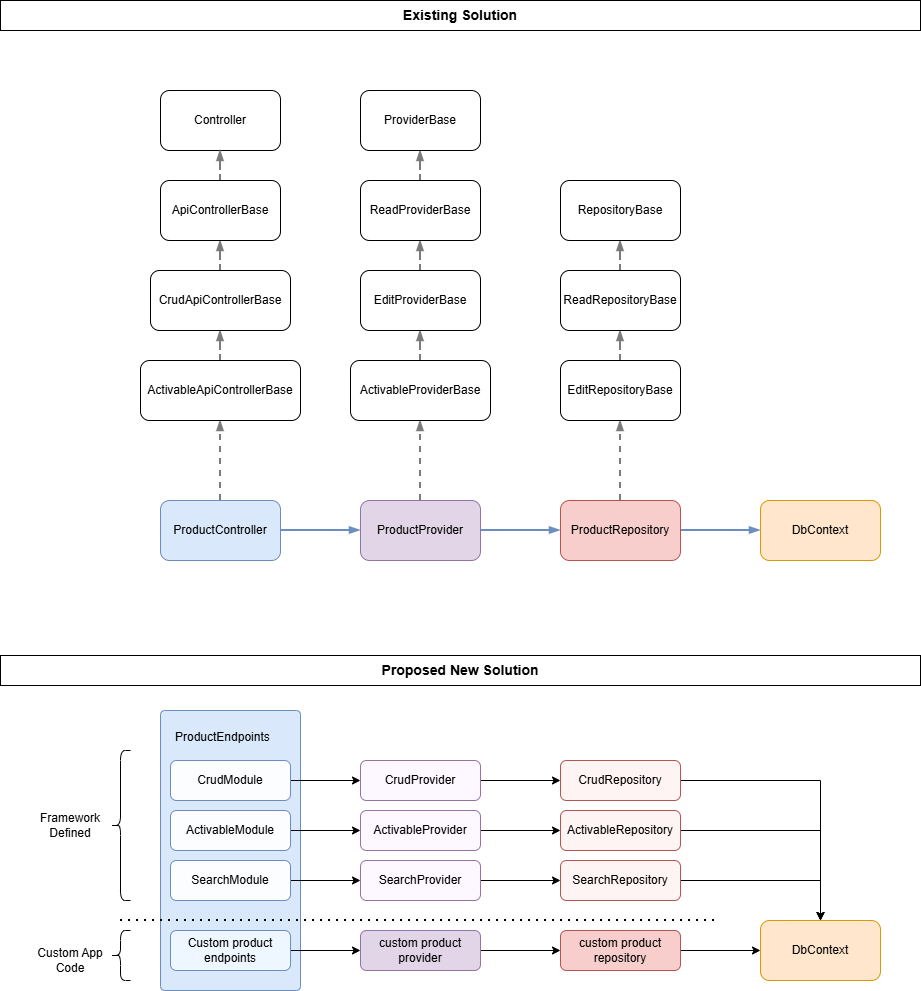

The diagram above was exported from draw.io. Its source (the exported page's mxGraphModel, read from the mxfile embedded in the PNG):
<mxGraphModel dx="1554" dy="2014" grid="1" gridSize="10" guides="1" tooltips="1" connect="1" arrows="1" fold="1" page="1" pageScale="1" pageWidth="850" pageHeight="1100" background="#ffffff" math="0" shadow="0">
  <root>
    <mxCell id="0" />
    <mxCell id="1" parent="0" />
    <mxCell id="ntgko8JHVxiSIv6t0DXX-14" edge="1" parent="1" source="ntgko8JHVxiSIv6t0DXX-1" style="edgeStyle=orthogonalEdgeStyle;rounded=0;orthogonalLoop=1;jettySize=auto;html=1;dashed=1;strokeWidth=2;endArrow=blockThin;endFill=1;strokeColor=#7B7B7B;" target="ntgko8JHVxiSIv6t0DXX-13" value="">
      <mxGeometry relative="1" as="geometry" />
    </mxCell>
    <mxCell id="ntgko8JHVxiSIv6t0DXX-28" edge="1" parent="1" source="ntgko8JHVxiSIv6t0DXX-1" style="edgeStyle=orthogonalEdgeStyle;rounded=0;orthogonalLoop=1;jettySize=auto;html=1;entryX=0;entryY=0.5;entryDx=0;entryDy=0;fillColor=#dae8fc;strokeColor=#6c8ebf;strokeWidth=2;endArrow=blockThin;endFill=1;" target="ntgko8JHVxiSIv6t0DXX-3">
      <mxGeometry relative="1" as="geometry" />
    </mxCell>
    <mxCell id="ntgko8JHVxiSIv6t0DXX-1" parent="1" style="rounded=1;whiteSpace=wrap;html=1;fillColor=#e1d5e7;strokeColor=#9673a6;" value="ProductProvider" vertex="1">
      <mxGeometry height="60" width="120" x="440" y="380" as="geometry" />
    </mxCell>
    <mxCell id="ntgko8JHVxiSIv6t0DXX-6" edge="1" parent="1" source="ntgko8JHVxiSIv6t0DXX-2" style="edgeStyle=orthogonalEdgeStyle;rounded=0;orthogonalLoop=1;jettySize=auto;html=1;dashed=1;strokeWidth=2;endArrow=blockThin;endFill=1;strokeColor=#7B7B7B;" target="ntgko8JHVxiSIv6t0DXX-5" value="">
      <mxGeometry relative="1" as="geometry" />
    </mxCell>
    <mxCell id="ntgko8JHVxiSIv6t0DXX-27" edge="1" parent="1" source="ntgko8JHVxiSIv6t0DXX-2" style="edgeStyle=orthogonalEdgeStyle;rounded=0;orthogonalLoop=1;jettySize=auto;html=1;fillColor=#dae8fc;strokeColor=#6c8ebf;strokeWidth=2;endArrow=blockThin;endFill=1;" target="ntgko8JHVxiSIv6t0DXX-1">
      <mxGeometry relative="1" as="geometry" />
    </mxCell>
    <mxCell id="ntgko8JHVxiSIv6t0DXX-2" parent="1" style="rounded=1;whiteSpace=wrap;html=1;fillColor=#dae8fc;strokeColor=#6c8ebf;" value="ProductController" vertex="1">
      <mxGeometry height="60" width="120" x="240" y="380" as="geometry" />
    </mxCell>
    <mxCell id="ntgko8JHVxiSIv6t0DXX-22" edge="1" parent="1" source="ntgko8JHVxiSIv6t0DXX-3" style="edgeStyle=orthogonalEdgeStyle;rounded=0;orthogonalLoop=1;jettySize=auto;html=1;dashed=1;strokeWidth=2;endArrow=blockThin;endFill=1;strokeColor=#7B7B7B;" target="ntgko8JHVxiSIv6t0DXX-21" value="">
      <mxGeometry relative="1" as="geometry" />
    </mxCell>
    <mxCell id="ntgko8JHVxiSIv6t0DXX-29" edge="1" parent="1" source="ntgko8JHVxiSIv6t0DXX-3" style="edgeStyle=orthogonalEdgeStyle;rounded=0;orthogonalLoop=1;jettySize=auto;html=1;fillColor=#dae8fc;strokeColor=#6c8ebf;strokeWidth=2;endArrow=blockThin;endFill=1;" target="ntgko8JHVxiSIv6t0DXX-4">
      <mxGeometry relative="1" as="geometry" />
    </mxCell>
    <mxCell id="ntgko8JHVxiSIv6t0DXX-3" parent="1" style="rounded=1;whiteSpace=wrap;html=1;fillColor=#f8cecc;strokeColor=#b85450;" value="ProductRepository" vertex="1">
      <mxGeometry height="60" width="120" x="640" y="380" as="geometry" />
    </mxCell>
    <mxCell id="ntgko8JHVxiSIv6t0DXX-4" parent="1" style="rounded=1;whiteSpace=wrap;html=1;fillColor=#ffe6cc;strokeColor=#d79b00;" value="DbContext" vertex="1">
      <mxGeometry height="60" width="120" x="840" y="380" as="geometry" />
    </mxCell>
    <mxCell id="ntgko8JHVxiSIv6t0DXX-8" edge="1" parent="1" source="ntgko8JHVxiSIv6t0DXX-5" style="edgeStyle=orthogonalEdgeStyle;rounded=0;orthogonalLoop=1;jettySize=auto;html=1;dashed=1;strokeWidth=2;endArrow=blockThin;endFill=1;strokeColor=#7B7B7B;" target="ntgko8JHVxiSIv6t0DXX-7" value="">
      <mxGeometry relative="1" as="geometry" />
    </mxCell>
    <mxCell id="ntgko8JHVxiSIv6t0DXX-5" parent="1" style="whiteSpace=wrap;html=1;rounded=1;" value="ActivableApiControllerBase" vertex="1">
      <mxGeometry height="60" width="160" x="220" y="240" as="geometry" />
    </mxCell>
    <mxCell id="ntgko8JHVxiSIv6t0DXX-10" edge="1" parent="1" source="ntgko8JHVxiSIv6t0DXX-7" style="edgeStyle=orthogonalEdgeStyle;rounded=0;orthogonalLoop=1;jettySize=auto;html=1;dashed=1;strokeWidth=2;endArrow=blockThin;endFill=1;strokeColor=#7B7B7B;" target="ntgko8JHVxiSIv6t0DXX-9" value="">
      <mxGeometry relative="1" as="geometry" />
    </mxCell>
    <mxCell id="ntgko8JHVxiSIv6t0DXX-7" parent="1" style="whiteSpace=wrap;html=1;rounded=1;" value="CrudApiControllerBase" vertex="1">
      <mxGeometry height="60" width="140" x="230" y="150" as="geometry" />
    </mxCell>
    <mxCell id="ntgko8JHVxiSIv6t0DXX-12" edge="1" parent="1" source="ntgko8JHVxiSIv6t0DXX-9" style="edgeStyle=orthogonalEdgeStyle;rounded=0;orthogonalLoop=1;jettySize=auto;html=1;dashed=1;strokeWidth=2;endArrow=blockThin;endFill=1;strokeColor=#7B7B7B;" target="ntgko8JHVxiSIv6t0DXX-11" value="">
      <mxGeometry relative="1" as="geometry" />
    </mxCell>
    <mxCell id="ntgko8JHVxiSIv6t0DXX-9" parent="1" style="whiteSpace=wrap;html=1;rounded=1;" value="ApiControllerBase" vertex="1">
      <mxGeometry height="60" width="120" x="240" y="60" as="geometry" />
    </mxCell>
    <mxCell id="ntgko8JHVxiSIv6t0DXX-11" parent="1" style="whiteSpace=wrap;html=1;rounded=1;" value="Controller" vertex="1">
      <mxGeometry height="60" width="120" x="240" y="-30" as="geometry" />
    </mxCell>
    <mxCell id="ntgko8JHVxiSIv6t0DXX-16" edge="1" parent="1" source="ntgko8JHVxiSIv6t0DXX-13" style="edgeStyle=orthogonalEdgeStyle;rounded=0;orthogonalLoop=1;jettySize=auto;html=1;dashed=1;strokeWidth=2;endArrow=blockThin;endFill=1;strokeColor=#7B7B7B;" target="ntgko8JHVxiSIv6t0DXX-15" value="">
      <mxGeometry relative="1" as="geometry" />
    </mxCell>
    <mxCell id="ntgko8JHVxiSIv6t0DXX-13" parent="1" style="whiteSpace=wrap;html=1;rounded=1;" value="ActivableProviderBase" vertex="1">
      <mxGeometry height="60" width="140" x="430" y="240" as="geometry" />
    </mxCell>
    <mxCell id="ntgko8JHVxiSIv6t0DXX-18" edge="1" parent="1" source="ntgko8JHVxiSIv6t0DXX-15" style="edgeStyle=orthogonalEdgeStyle;rounded=0;orthogonalLoop=1;jettySize=auto;html=1;dashed=1;strokeWidth=2;endArrow=blockThin;endFill=1;strokeColor=#7B7B7B;" target="ntgko8JHVxiSIv6t0DXX-17" value="">
      <mxGeometry relative="1" as="geometry" />
    </mxCell>
    <mxCell id="ntgko8JHVxiSIv6t0DXX-15" parent="1" style="whiteSpace=wrap;html=1;rounded=1;" value="EditProviderBase" vertex="1">
      <mxGeometry height="60" width="120" x="440" y="150" as="geometry" />
    </mxCell>
    <mxCell id="ntgko8JHVxiSIv6t0DXX-20" edge="1" parent="1" source="ntgko8JHVxiSIv6t0DXX-17" style="edgeStyle=orthogonalEdgeStyle;rounded=0;orthogonalLoop=1;jettySize=auto;html=1;dashed=1;strokeWidth=2;endArrow=blockThin;endFill=1;strokeColor=#7B7B7B;" target="ntgko8JHVxiSIv6t0DXX-19" value="">
      <mxGeometry relative="1" as="geometry" />
    </mxCell>
    <mxCell id="ntgko8JHVxiSIv6t0DXX-17" parent="1" style="whiteSpace=wrap;html=1;rounded=1;" value="ReadProviderBase" vertex="1">
      <mxGeometry height="60" width="120" x="440" y="60" as="geometry" />
    </mxCell>
    <mxCell id="ntgko8JHVxiSIv6t0DXX-19" parent="1" style="whiteSpace=wrap;html=1;rounded=1;" value="ProviderBase" vertex="1">
      <mxGeometry height="60" width="120" x="440" y="-30" as="geometry" />
    </mxCell>
    <mxCell id="ntgko8JHVxiSIv6t0DXX-24" edge="1" parent="1" source="ntgko8JHVxiSIv6t0DXX-21" style="edgeStyle=orthogonalEdgeStyle;rounded=0;orthogonalLoop=1;jettySize=auto;html=1;dashed=1;strokeWidth=2;endArrow=blockThin;endFill=1;strokeColor=#7B7B7B;" target="ntgko8JHVxiSIv6t0DXX-23" value="">
      <mxGeometry relative="1" as="geometry" />
    </mxCell>
    <mxCell id="ntgko8JHVxiSIv6t0DXX-21" parent="1" style="whiteSpace=wrap;html=1;rounded=1;" value="EditRepositoryBase" vertex="1">
      <mxGeometry height="60" width="120" x="640" y="240" as="geometry" />
    </mxCell>
    <mxCell id="ntgko8JHVxiSIv6t0DXX-26" edge="1" parent="1" source="ntgko8JHVxiSIv6t0DXX-23" style="edgeStyle=orthogonalEdgeStyle;rounded=0;orthogonalLoop=1;jettySize=auto;html=1;dashed=1;strokeWidth=2;endArrow=blockThin;endFill=1;strokeColor=#7B7B7B;" target="ntgko8JHVxiSIv6t0DXX-25" value="">
      <mxGeometry relative="1" as="geometry" />
    </mxCell>
    <mxCell id="ntgko8JHVxiSIv6t0DXX-23" parent="1" style="whiteSpace=wrap;html=1;rounded=1;" value="ReadRepositoryBase" vertex="1">
      <mxGeometry height="60" width="120" x="640" y="150" as="geometry" />
    </mxCell>
    <mxCell id="ntgko8JHVxiSIv6t0DXX-25" parent="1" style="whiteSpace=wrap;html=1;rounded=1;" value="RepositoryBase" vertex="1">
      <mxGeometry height="60" width="120" x="640" y="60" as="geometry" />
    </mxCell>
    <mxCell id="ntgko8JHVxiSIv6t0DXX-34" parent="1" style="text;html=1;whiteSpace=wrap;align=center;verticalAlign=middle;rounded=0;fontSize=14;fontStyle=1;strokeColor=default;" value="Existing Solution" vertex="1">
      <mxGeometry height="30" width="920" x="80" y="-120" as="geometry" />
    </mxCell>
    <mxCell id="ntgko8JHVxiSIv6t0DXX-35" parent="1" style="text;html=1;whiteSpace=wrap;strokeColor=default;fillColor=none;align=center;verticalAlign=middle;rounded=0;fontSize=14;fontStyle=1" value="Proposed New Solution" vertex="1">
      <mxGeometry height="30" width="920" x="80" y="535" as="geometry" />
    </mxCell>
    <mxCell id="ntgko8JHVxiSIv6t0DXX-36" parent="1" style="rounded=1;whiteSpace=wrap;html=1;fillColor=#dae8fc;strokeColor=#6c8ebf;arcSize=3;align=left;verticalAlign=top;spacing=15;" value="ProductEndpoints" vertex="1">
      <mxGeometry height="280" width="140" x="240" y="590" as="geometry" />
    </mxCell>
    <mxCell id="ntgko8JHVxiSIv6t0DXX-42" edge="1" parent="1" source="ntgko8JHVxiSIv6t0DXX-37" style="edgeStyle=orthogonalEdgeStyle;rounded=0;orthogonalLoop=1;jettySize=auto;html=1;" target="ntgko8JHVxiSIv6t0DXX-41" value="">
      <mxGeometry relative="1" as="geometry" />
    </mxCell>
    <mxCell id="ntgko8JHVxiSIv6t0DXX-37" parent="1" style="rounded=1;whiteSpace=wrap;html=1;strokeColor=#6c8ebf;align=center;verticalAlign=middle;fontFamily=Helvetica;fontSize=12;fontColor=default;fillColor=#FCFDFF;" value="CrudModule" vertex="1">
      <mxGeometry height="40" width="120" x="250" y="640" as="geometry" />
    </mxCell>
    <mxCell id="ntgko8JHVxiSIv6t0DXX-47" edge="1" parent="1" source="ntgko8JHVxiSIv6t0DXX-38" style="edgeStyle=orthogonalEdgeStyle;rounded=0;orthogonalLoop=1;jettySize=auto;html=1;entryX=0;entryY=0.5;entryDx=0;entryDy=0;" target="ntgko8JHVxiSIv6t0DXX-45">
      <mxGeometry relative="1" as="geometry" />
    </mxCell>
    <mxCell id="ntgko8JHVxiSIv6t0DXX-38" parent="1" style="rounded=1;whiteSpace=wrap;html=1;strokeColor=#6c8ebf;align=center;verticalAlign=middle;fontFamily=Helvetica;fontSize=12;fontColor=default;fillColor=#FCFDFF;" value="ActivableModule" vertex="1">
      <mxGeometry height="40" width="120" x="250" y="690" as="geometry" />
    </mxCell>
    <mxCell id="ntgko8JHVxiSIv6t0DXX-56" edge="1" parent="1" source="ntgko8JHVxiSIv6t0DXX-39" style="edgeStyle=orthogonalEdgeStyle;rounded=0;orthogonalLoop=1;jettySize=auto;html=1;" target="ntgko8JHVxiSIv6t0DXX-49" value="">
      <mxGeometry relative="1" as="geometry" />
    </mxCell>
    <mxCell id="ntgko8JHVxiSIv6t0DXX-39" parent="1" style="rounded=1;whiteSpace=wrap;html=1;strokeColor=#6c8ebf;align=center;verticalAlign=middle;fontFamily=Helvetica;fontSize=12;fontColor=default;fillColor=#FCFDFF;" value="SearchModule" vertex="1">
      <mxGeometry height="40" width="120" x="250" y="740" as="geometry" />
    </mxCell>
    <mxCell id="ntgko8JHVxiSIv6t0DXX-60" edge="1" parent="1" source="ntgko8JHVxiSIv6t0DXX-40" style="edgeStyle=orthogonalEdgeStyle;rounded=0;orthogonalLoop=1;jettySize=auto;html=1;entryX=0;entryY=0.5;entryDx=0;entryDy=0;" target="ntgko8JHVxiSIv6t0DXX-58">
      <mxGeometry relative="1" as="geometry" />
    </mxCell>
    <mxCell id="ntgko8JHVxiSIv6t0DXX-40" parent="1" style="rounded=1;whiteSpace=wrap;html=1;fillColor=#EEF7FF;strokeColor=#6c8ebf;" value="Custom product endpoints" vertex="1">
      <mxGeometry height="40" width="120" x="250" y="810" as="geometry" />
    </mxCell>
    <mxCell id="ntgko8JHVxiSIv6t0DXX-44" edge="1" parent="1" source="ntgko8JHVxiSIv6t0DXX-41" style="edgeStyle=orthogonalEdgeStyle;rounded=0;orthogonalLoop=1;jettySize=auto;html=1;" target="ntgko8JHVxiSIv6t0DXX-43" value="">
      <mxGeometry relative="1" as="geometry" />
    </mxCell>
    <mxCell id="ntgko8JHVxiSIv6t0DXX-41" parent="1" style="whiteSpace=wrap;html=1;rounded=1;fillColor=#FDF8FF;strokeColor=#9673a6;" value="CrudProvider" vertex="1">
      <mxGeometry height="40" width="120" x="440" y="640" as="geometry" />
    </mxCell>
    <mxCell id="ntgko8JHVxiSIv6t0DXX-66" edge="1" parent="1" source="ntgko8JHVxiSIv6t0DXX-43" style="edgeStyle=orthogonalEdgeStyle;rounded=0;orthogonalLoop=1;jettySize=auto;html=1;">
      <mxGeometry relative="1" as="geometry">
        <mxPoint x="900" y="800" as="targetPoint" />
      </mxGeometry>
    </mxCell>
    <mxCell id="ntgko8JHVxiSIv6t0DXX-43" parent="1" style="whiteSpace=wrap;html=1;rounded=1;fillColor=#FFF4F4;strokeColor=#b85450;" value="CrudRepository" vertex="1">
      <mxGeometry height="40" width="120" x="640" y="640" as="geometry" />
    </mxCell>
    <mxCell id="ntgko8JHVxiSIv6t0DXX-48" edge="1" parent="1" source="ntgko8JHVxiSIv6t0DXX-45" style="edgeStyle=orthogonalEdgeStyle;rounded=0;orthogonalLoop=1;jettySize=auto;html=1;" target="ntgko8JHVxiSIv6t0DXX-46" value="">
      <mxGeometry relative="1" as="geometry" />
    </mxCell>
    <mxCell id="ntgko8JHVxiSIv6t0DXX-45" parent="1" style="whiteSpace=wrap;html=1;rounded=1;fillColor=#FDF8FF;strokeColor=#9673a6;" value="ActivableProvider" vertex="1">
      <mxGeometry height="40" width="120" x="440" y="690" as="geometry" />
    </mxCell>
    <mxCell id="ntgko8JHVxiSIv6t0DXX-65" edge="1" parent="1" source="ntgko8JHVxiSIv6t0DXX-46" style="edgeStyle=orthogonalEdgeStyle;rounded=0;orthogonalLoop=1;jettySize=auto;html=1;entryX=0.5;entryY=0;entryDx=0;entryDy=0;" target="ntgko8JHVxiSIv6t0DXX-62">
      <mxGeometry relative="1" as="geometry" />
    </mxCell>
    <mxCell id="ntgko8JHVxiSIv6t0DXX-46" parent="1" style="whiteSpace=wrap;html=1;rounded=1;fillColor=#FFF4F4;strokeColor=#b85450;" value="ActivableRepository" vertex="1">
      <mxGeometry height="40" width="120" x="640" y="690" as="geometry" />
    </mxCell>
    <mxCell id="ntgko8JHVxiSIv6t0DXX-57" edge="1" parent="1" source="ntgko8JHVxiSIv6t0DXX-49" style="edgeStyle=orthogonalEdgeStyle;rounded=0;orthogonalLoop=1;jettySize=auto;html=1;" target="ntgko8JHVxiSIv6t0DXX-50" value="">
      <mxGeometry relative="1" as="geometry" />
    </mxCell>
    <mxCell id="ntgko8JHVxiSIv6t0DXX-49" parent="1" style="whiteSpace=wrap;html=1;rounded=1;fillColor=#FDF8FF;strokeColor=#9673a6;" value="SearchProvider" vertex="1">
      <mxGeometry height="40" width="120" x="440" y="740" as="geometry" />
    </mxCell>
    <mxCell id="ntgko8JHVxiSIv6t0DXX-64" edge="1" parent="1" source="ntgko8JHVxiSIv6t0DXX-50" style="edgeStyle=orthogonalEdgeStyle;rounded=0;orthogonalLoop=1;jettySize=auto;html=1;" target="ntgko8JHVxiSIv6t0DXX-62">
      <mxGeometry relative="1" as="geometry" />
    </mxCell>
    <mxCell id="ntgko8JHVxiSIv6t0DXX-50" parent="1" style="whiteSpace=wrap;html=1;rounded=1;fillColor=#FFF4F4;strokeColor=#b85450;" value="SearchRepository" vertex="1">
      <mxGeometry height="40" width="120" x="640" y="740" as="geometry" />
    </mxCell>
    <mxCell id="ntgko8JHVxiSIv6t0DXX-51" edge="1" parent="1" style="endArrow=none;dashed=1;html=1;dashPattern=1 3;strokeWidth=2;rounded=0;" value="">
      <mxGeometry height="50" relative="1" width="50" as="geometry">
        <mxPoint x="200" y="800" as="sourcePoint" />
        <mxPoint x="800" y="800" as="targetPoint" />
      </mxGeometry>
    </mxCell>
    <mxCell id="ntgko8JHVxiSIv6t0DXX-52" parent="1" style="shape=curlyBracket;whiteSpace=wrap;html=1;rounded=1;labelPosition=left;verticalLabelPosition=middle;align=right;verticalAlign=middle;" value="" vertex="1">
      <mxGeometry height="150" width="20" x="190" y="630" as="geometry" />
    </mxCell>
    <mxCell id="ntgko8JHVxiSIv6t0DXX-53" parent="1" style="text;html=1;whiteSpace=wrap;strokeColor=none;fillColor=none;align=center;verticalAlign=middle;rounded=0;autosize=1;resizable=0;" value="Framework&lt;br&gt;Defined" vertex="1">
      <mxGeometry height="40" width="80" x="110" y="685" as="geometry" />
    </mxCell>
    <mxCell id="ntgko8JHVxiSIv6t0DXX-54" parent="1" style="shape=curlyBracket;whiteSpace=wrap;html=1;rounded=1;labelPosition=left;verticalLabelPosition=middle;align=right;verticalAlign=middle;" value="" vertex="1">
      <mxGeometry height="50" width="20" x="190" y="810" as="geometry" />
    </mxCell>
    <mxCell id="ntgko8JHVxiSIv6t0DXX-55" parent="1" style="text;html=1;whiteSpace=wrap;strokeColor=none;fillColor=none;align=center;verticalAlign=middle;rounded=0;autosize=1;resizable=0;" value="Custom App&lt;br&gt;Code" vertex="1">
      <mxGeometry height="40" width="90" x="105" y="820" as="geometry" />
    </mxCell>
    <mxCell id="ntgko8JHVxiSIv6t0DXX-61" edge="1" parent="1" source="ntgko8JHVxiSIv6t0DXX-58" style="edgeStyle=orthogonalEdgeStyle;rounded=0;orthogonalLoop=1;jettySize=auto;html=1;" target="ntgko8JHVxiSIv6t0DXX-59" value="">
      <mxGeometry relative="1" as="geometry" />
    </mxCell>
    <mxCell id="ntgko8JHVxiSIv6t0DXX-58" parent="1" style="whiteSpace=wrap;html=1;rounded=1;fillColor=#e1d5e7;strokeColor=#9673a6;" value="custom product&lt;br&gt;provider" vertex="1">
      <mxGeometry height="40" width="120" x="440" y="810" as="geometry" />
    </mxCell>
    <mxCell id="ntgko8JHVxiSIv6t0DXX-63" edge="1" parent="1" source="ntgko8JHVxiSIv6t0DXX-59" style="edgeStyle=orthogonalEdgeStyle;rounded=0;orthogonalLoop=1;jettySize=auto;html=1;" target="ntgko8JHVxiSIv6t0DXX-62" value="">
      <mxGeometry relative="1" as="geometry" />
    </mxCell>
    <mxCell id="ntgko8JHVxiSIv6t0DXX-59" parent="1" style="whiteSpace=wrap;html=1;rounded=1;fillColor=#f8cecc;strokeColor=#b85450;" value="custom product&lt;br&gt;repository" vertex="1">
      <mxGeometry height="40" width="120" x="640" y="810" as="geometry" />
    </mxCell>
    <mxCell id="ntgko8JHVxiSIv6t0DXX-62" parent="1" style="rounded=1;whiteSpace=wrap;html=1;fillColor=#ffe6cc;strokeColor=#d79b00;" value="DbContext" vertex="1">
      <mxGeometry height="60" width="120" x="840" y="800" as="geometry" />
    </mxCell>
  </root>
</mxGraphModel>